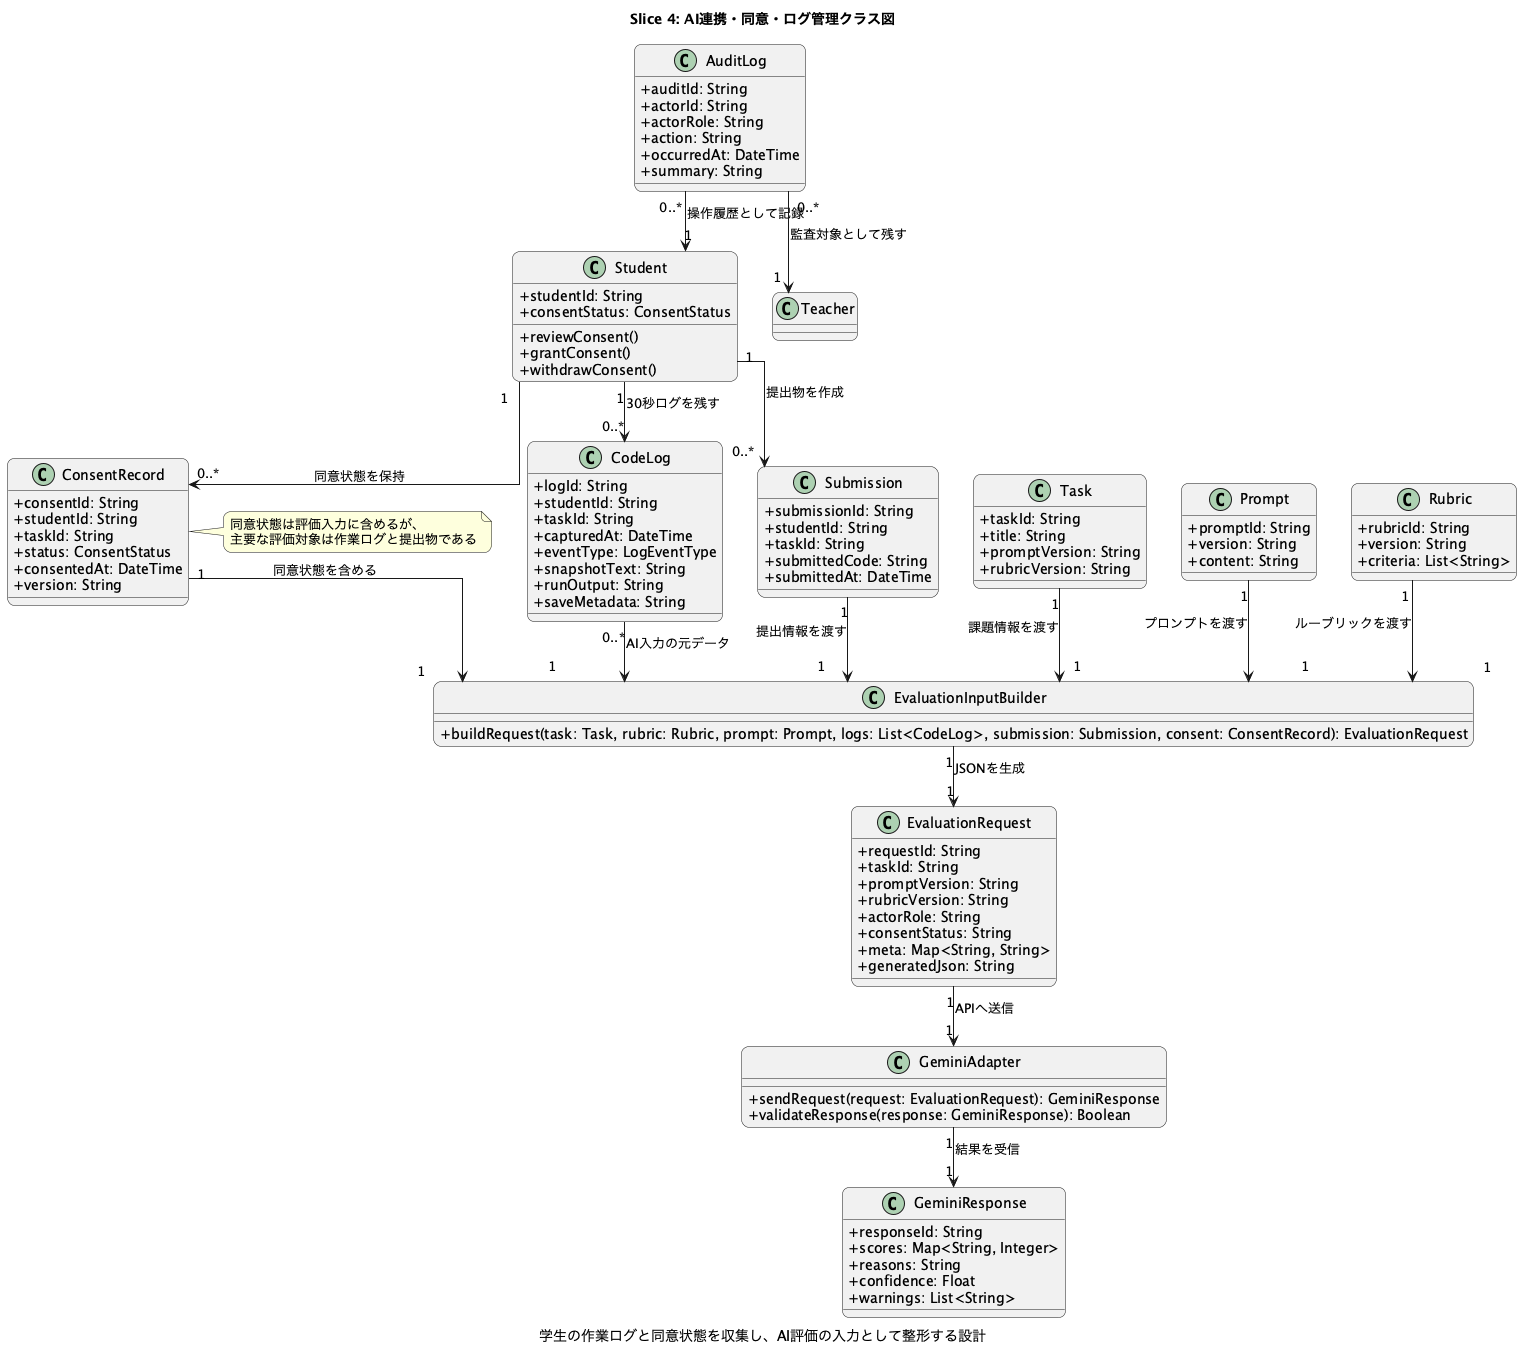

The diagram above was rendered by PlantUML. Its source (embedded in the PNG):
@startuml
title Slice 4: AI連携・同意・ログ管理クラス図
caption 学生の作業ログと同意状態を収集し、AI評価の入力として整形する設計

skinparam classAttributeIconSize 0
skinparam shadowing false
skinparam roundcorner 15
skinparam linetype ortho
skinparam packageStyle rectangle

class Student {
  + studentId: String
  + consentStatus: ConsentStatus
  + reviewConsent()
  + grantConsent()
  + withdrawConsent()
}

class ConsentRecord {
  + consentId: String
  + studentId: String
  + taskId: String
  + status: ConsentStatus
  + consentedAt: DateTime
  + version: String
}

class CodeLog {
  + logId: String
  + studentId: String
  + taskId: String
  + capturedAt: DateTime
  + eventType: LogEventType
  + snapshotText: String
  + runOutput: String
  + saveMetadata: String
}

class AuditLog {
  + auditId: String
  + actorId: String
  + actorRole: String
  + action: String
  + occurredAt: DateTime
  + summary: String
}

class EvaluationInputBuilder {
  + buildRequest(task: Task, rubric: Rubric, prompt: Prompt, logs: List<CodeLog>, submission: Submission, consent: ConsentRecord): EvaluationRequest
}

class EvaluationRequest {
  + requestId: String
  + taskId: String
  + promptVersion: String
  + rubricVersion: String
  + actorRole: String
  + consentStatus: String
  + meta: Map<String, String>
  + generatedJson: String
}

class GeminiAdapter {
  + sendRequest(request: EvaluationRequest): GeminiResponse
  + validateResponse(response: GeminiResponse): Boolean
}

class GeminiResponse {
  + responseId: String
  + scores: Map<String, Integer>
  + reasons: String
  + confidence: Float
  + warnings: List<String>
}

class Task {
  + taskId: String
  + title: String
  + promptVersion: String
  + rubricVersion: String
}

class Prompt {
  + promptId: String
  + version: String
  + content: String
}

class Rubric {
  + rubricId: String
  + version: String
  + criteria: List<String>
}

class Submission {
  + submissionId: String
  + studentId: String
  + taskId: String
  + submittedCode: String
  + submittedAt: DateTime
}

Student "1" --> "0..*" ConsentRecord : 同意状態を保持
Student "1" --> "0..*" CodeLog : 30秒ログを残す
Student "1" --> "0..*" Submission : 提出物を作成

CodeLog "0..*" --> "1" EvaluationInputBuilder : AI入力の元データ
Submission "1" --> "1" EvaluationInputBuilder : 提出情報を渡す
ConsentRecord "1" --> "1" EvaluationInputBuilder : 同意状態を含める
Task "1" --> "1" EvaluationInputBuilder : 課題情報を渡す
Prompt "1" --> "1" EvaluationInputBuilder : プロンプトを渡す
Rubric "1" --> "1" EvaluationInputBuilder : ルーブリックを渡す

EvaluationInputBuilder "1" --> "1" EvaluationRequest : JSONを生成
EvaluationRequest "1" --> "1" GeminiAdapter : APIへ送信
GeminiAdapter "1" --> "1" GeminiResponse : 結果を受信

AuditLog "0..*" --> "1" Student : 操作履歴として記録
AuditLog "0..*" --> "1" Teacher : 監査対象として残す

note right of ConsentRecord
  同意状態は評価入力に含めるが、
  主要な評価対象は作業ログと提出物である
end note

@enduml